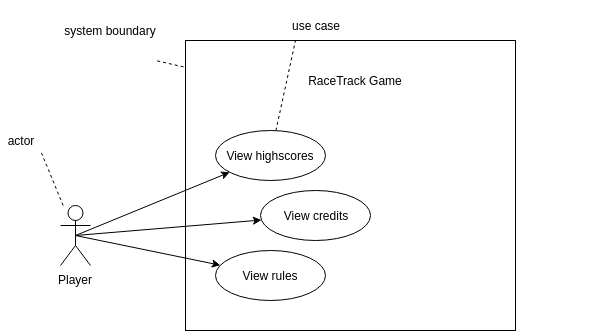

The diagram above was exported from draw.io. Its source (the exported page's mxGraphModel, read from the mxfile embedded in the PNG):
<mxGraphModel dx="2062" dy="1176" grid="1" gridSize="10" guides="1" tooltips="1" connect="1" arrows="1" fold="1" page="1" pageScale="1" pageWidth="850" pageHeight="1100" math="0" shadow="0">
  <root>
    <mxCell id="0" />
    <mxCell id="1" parent="0" />
    <mxCell id="IbFcGZJEt68UkSUociJD-103" value="&lt;div&gt;Player&lt;/div&gt;&lt;div&gt;&lt;br&gt;&lt;/div&gt;" style="shape=umlActor;verticalLabelPosition=bottom;labelBackgroundColor=#ffffff;verticalAlign=top;html=1;outlineConnect=0;" vertex="1" parent="1">
      <mxGeometry x="125" y="245" width="30" height="60" as="geometry" />
    </mxCell>
    <mxCell id="IbFcGZJEt68UkSUociJD-104" value="" style="rounded=0;whiteSpace=wrap;html=1;fillColor=none;" vertex="1" parent="1">
      <mxGeometry x="250" y="80" width="330" height="290" as="geometry" />
    </mxCell>
    <mxCell id="IbFcGZJEt68UkSUociJD-105" value="RaceTrack Game" style="text;html=1;strokeColor=none;fillColor=none;align=center;verticalAlign=middle;whiteSpace=wrap;rounded=0;" vertex="1" parent="1">
      <mxGeometry x="175" y="100" width="490" height="40" as="geometry" />
    </mxCell>
    <mxCell id="IbFcGZJEt68UkSUociJD-112" value="&lt;div&gt;actor&lt;/div&gt;" style="text;html=1;strokeColor=none;fillColor=none;align=center;verticalAlign=middle;whiteSpace=wrap;rounded=0;" vertex="1" parent="1">
      <mxGeometry x="65" y="170" width="40" height="20" as="geometry" />
    </mxCell>
    <mxCell id="IbFcGZJEt68UkSUociJD-113" value="use case" style="text;html=1;strokeColor=none;fillColor=none;align=center;verticalAlign=middle;whiteSpace=wrap;rounded=0;" vertex="1" parent="1">
      <mxGeometry x="340" y="50" width="80" height="30" as="geometry" />
    </mxCell>
    <mxCell id="IbFcGZJEt68UkSUociJD-114" value="system boundary" style="text;html=1;strokeColor=none;fillColor=none;align=center;verticalAlign=middle;whiteSpace=wrap;rounded=0;" vertex="1" parent="1">
      <mxGeometry x="125" y="40" width="100" height="60" as="geometry" />
    </mxCell>
    <mxCell id="IbFcGZJEt68UkSUociJD-115" value="" style="endArrow=none;dashed=1;html=1;exitX=-0.006;exitY=0.091;exitDx=0;exitDy=0;exitPerimeter=0;" edge="1" parent="1" source="IbFcGZJEt68UkSUociJD-104">
      <mxGeometry width="50" height="50" relative="1" as="geometry">
        <mxPoint x="170" y="150" as="sourcePoint" />
        <mxPoint x="220" y="100" as="targetPoint" />
      </mxGeometry>
    </mxCell>
    <mxCell id="IbFcGZJEt68UkSUociJD-116" value="" style="endArrow=none;dashed=1;html=1;entryX=1;entryY=1;entryDx=0;entryDy=0;" edge="1" parent="1" source="IbFcGZJEt68UkSUociJD-103" target="IbFcGZJEt68UkSUociJD-112">
      <mxGeometry width="50" height="50" relative="1" as="geometry">
        <mxPoint x="115" y="85" as="sourcePoint" />
        <mxPoint x="95" y="60" as="targetPoint" />
      </mxGeometry>
    </mxCell>
    <mxCell id="IbFcGZJEt68UkSUociJD-117" value="" style="endArrow=none;dashed=1;html=1;entryX=0.25;entryY=1;entryDx=0;entryDy=0;" edge="1" parent="1" source="IbFcGZJEt68UkSUociJD-124" target="IbFcGZJEt68UkSUociJD-113">
      <mxGeometry width="50" height="50" relative="1" as="geometry">
        <mxPoint x="325.9699999999998" y="172" as="sourcePoint" />
        <mxPoint x="560" y="370" as="targetPoint" />
      </mxGeometry>
    </mxCell>
    <mxCell id="IbFcGZJEt68UkSUociJD-124" value="&lt;span style=&quot;white-space: normal&quot;&gt;View highscores&lt;/span&gt;" style="ellipse;whiteSpace=wrap;html=1;" vertex="1" parent="1">
      <mxGeometry x="280" y="170" width="110" height="50" as="geometry" />
    </mxCell>
    <mxCell id="IbFcGZJEt68UkSUociJD-125" value="" style="endArrow=classic;html=1;exitX=0.5;exitY=0.5;exitDx=0;exitDy=0;exitPerimeter=0;" edge="1" parent="1" source="IbFcGZJEt68UkSUociJD-103" target="IbFcGZJEt68UkSUociJD-124">
      <mxGeometry width="50" height="50" relative="1" as="geometry">
        <mxPoint x="145" y="245" as="sourcePoint" />
        <mxPoint x="385" y="575" as="targetPoint" />
        <Array as="points" />
      </mxGeometry>
    </mxCell>
    <mxCell id="IbFcGZJEt68UkSUociJD-132" value="&lt;span style=&quot;white-space: normal&quot;&gt;View credits&lt;/span&gt;" style="ellipse;whiteSpace=wrap;html=1;" vertex="1" parent="1">
      <mxGeometry x="325" y="230" width="110" height="50" as="geometry" />
    </mxCell>
    <mxCell id="IbFcGZJEt68UkSUociJD-133" value="" style="endArrow=classic;html=1;exitX=0.5;exitY=0.5;exitDx=0;exitDy=0;exitPerimeter=0;" edge="1" parent="1" source="IbFcGZJEt68UkSUociJD-103" target="IbFcGZJEt68UkSUociJD-132">
      <mxGeometry width="50" height="50" relative="1" as="geometry">
        <mxPoint x="235" y="865" as="sourcePoint" />
        <mxPoint x="435" y="875" as="targetPoint" />
        <Array as="points" />
      </mxGeometry>
    </mxCell>
    <mxCell id="IbFcGZJEt68UkSUociJD-138" value="&lt;span style=&quot;white-space: normal&quot;&gt;View rules&lt;/span&gt;" style="ellipse;whiteSpace=wrap;html=1;" vertex="1" parent="1">
      <mxGeometry x="280" y="290" width="110" height="50" as="geometry" />
    </mxCell>
    <mxCell id="IbFcGZJEt68UkSUociJD-139" value="" style="endArrow=classic;html=1;exitX=0.5;exitY=0.5;exitDx=0;exitDy=0;exitPerimeter=0;" edge="1" parent="1" source="IbFcGZJEt68UkSUociJD-103" target="IbFcGZJEt68UkSUociJD-138">
      <mxGeometry width="50" height="50" relative="1" as="geometry">
        <mxPoint x="525" y="1005" as="sourcePoint" />
        <mxPoint x="725" y="1015" as="targetPoint" />
        <Array as="points" />
      </mxGeometry>
    </mxCell>
  </root>
</mxGraphModel>